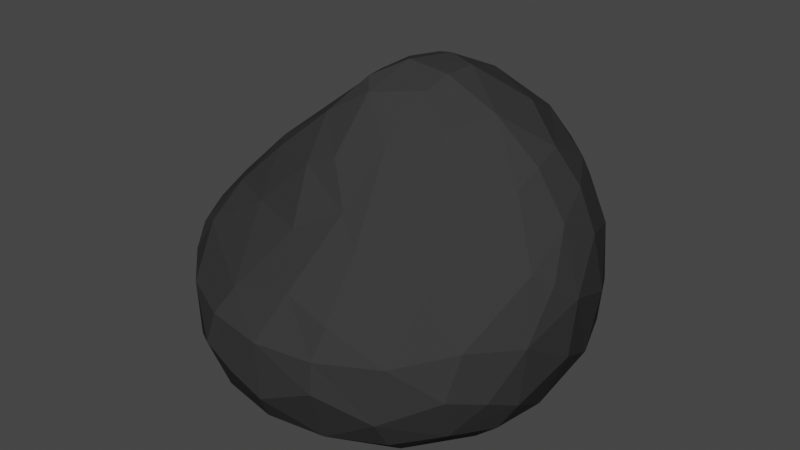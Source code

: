 # Source: rock_2.blend  (saved by Blender 2.93.20; exported with 4.5.12 LTS)
import bpy
from mathutils import Matrix  # noqa: F401  (used for matrix-valued properties, if any)

bpy.ops.wm.read_factory_settings(use_empty=True)
scene = bpy.context.scene
scene.name = 'Scene'

# ---- collections
col_collection = bpy.data.collections.new('Collection'); scene.collection.children.link(col_collection)

# ---- materials (node trees are filled in below, after node groups)
mat_material_001 = bpy.data.materials.new('Material.001')
mat_material_001.use_transparent_shadow = False

# ---- material node trees
mat_material_001.use_nodes = True; mat_material_001.node_tree.nodes.clear()
_N = mat_material_001.node_tree.nodes; _L = mat_material_001.node_tree.links
n0 = _N.new('ShaderNodeBsdfPrincipled'); n0.name = 'Principled BSDF'; n0.location = (10, 300)
n0.distribution = 'GGX'
n0.subsurface_method = 'BURLEY'
n0.inputs[0].default_value = (0.03942, 0.03942, 0.03942, 1.0)
n0.inputs[2].default_value = 1.0
n0.inputs[3].default_value = 1.45
n0.inputs[13].default_value = 0.0
n0.inputs[27].default_value = (0.0, 0.0, 0.0, 1.0)
n0.inputs[28].default_value = 1.0
n1 = _N.new('ShaderNodeOutputMaterial'); n1.name = 'Material Output'; n1.location = (300, 300)
_L.new(n0.outputs[0], n1.inputs[0])
n1.is_active_output = True

# ---- world
world_world = bpy.data.worlds.new('World'); scene.world = world_world
world_world.use_nodes = True; world_world.node_tree.nodes.clear()
_N = world_world.node_tree.nodes; _L = world_world.node_tree.links
n0 = _N.new('ShaderNodeOutputWorld'); n0.name = 'World Output'; n0.location = (300, 300)
n1 = _N.new('ShaderNodeBackground'); n1.name = 'Background'; n1.location = (10, 300)
n1.inputs[0].default_value = (0.05088, 0.05088, 0.05088, 1.0)
_L.new(n1.outputs[0], n0.inputs[0])
n0.is_active_output = True
world_world.color = (0.05088, 0.05088, 0.05088)
world_world.use_sun_shadow = False
world_world.sun_shadow_jitter_overblur = 0.0

# ---- meshes
me_icosphere = bpy.data.meshes.new('Icosphere')
me_icosphere.from_pydata([(0.6732, -0.4891, -0.3968), (-0.2571, -0.7914, -0.3968), (-0.8321, 3.725e-09, -0.3968), (-0.2571, 0.7914, -0.3968), (0.6732, 0.4891, -0.3968), (-0.5932, -0.3526, 0.3031), (-0.4675, 0.4891, 0.3651), (0.2571, 0.7914, 0.416), (0.8321, 0.02032, 0.4022), (0.05331, 0.02032, 0.9032), (-0.1503, -0.4624, -0.6145), (0.3934, -0.2858, -0.6145), (0.2431, -0.7482, -0.4571), (0.7867, 3.725e-09, -0.4571), (0.3934, 0.2858, -0.6145), (-0.4862, -1.118e-08, -0.6145), (-0.6365, -0.4624, -0.4571), (-0.1503, 0.4624, -0.6145), (-0.6365, 0.4624, -0.4571), (0.2431, 0.7482, -0.4571), (0.8796, -0.2704, -0.01051), (0.8796, 0.2858, -2.496e-07), (0.02019, -0.8941, -0.02602), (0.5436, -0.7174, -0.02101), (-0.8594, -0.2704, -0.01551), (-0.5234, -0.7174, -0.02602), (-0.5234, 0.7482, -0.005005), (-0.8392, 0.2858, -0.01001), (0.5436, 0.7482, -7.823e-08), (-9.313e-09, 0.9249, 7.451e-09), (0.6365, -0.3063, 0.3797), (-0.05848, -0.5767, 0.3234), (-0.5617, 0.0154, 0.42), (-0.2027, 0.7482, 0.4762), (0.6365, 0.4624, 0.4862), (0.1906, -0.2909, 0.6597), (0.4862, 0.03079, 0.7657), (-0.1683, -0.2396, 0.6995), (0.1704, 0.4624, 0.7817), (-0.02169, -0.8031, -0.4438), (0.7571, -0.2688, -0.4438), (-0.7705, -0.2275, -0.4438), (-0.4545, 0.6625, -0.4438), (0.4896, 0.637, -0.4438), (0.8028, -0.4078, -0.2278), (0.8612, 0.2143, 0.2888), (-0.1392, -0.8873, -0.2291), (0.308, -0.7848, 0.1075), (-0.888, -0.1395, -0.228), (-0.6198, -0.5159, 0.1542), (-0.3336, 0.8516, -0.1837), (-0.6641, 0.4094, 0.1943), (0.6375, 0.637, -0.2267), (0.1413, 0.89, 0.2287), (0.3901, -0.3652, 0.4822), (-0.3485, -0.4729, 0.321), (0.05001, 0.7521, 0.5502), (0.7705, 0.2297, 0.4665), (0.2759, -0.5817, 0.3232), (0.2448, 0.02553, 0.8796), (-0.3917, -0.3042, 0.5014), (0.2174, 0.6625, 0.6153), (0.4896, -0.637, -0.4438), (0.7571, 0.2688, -0.4438), (-0.4545, -0.6625, -0.4438), (-0.7705, 0.2275, -0.4438), (-0.02169, 0.8031, -0.4438), (0.8901, -0.1167, 0.2124), (0.8028, 0.4094, -0.2267), (0.7154, -0.5697, -0.1757), (-0.7659, -0.3276, 0.1637), (-0.3085, -0.8589, -0.1758), (-0.6413, 0.55, 0.1226), (-0.9129, 0.02825, -0.1703), (0.4088, 0.8031, 0.2287), (-0.1413, 0.89, -0.2267), (-0.7252, -0.2103, 0.2609), (-0.408, 0.6791, 0.3437), (0.4545, 0.6625, 0.4679), (0.6966, 0.02553, 0.5984), (-0.05093, -0.114, 0.8449), (-0.05689, 0.1534, 0.8571), (0.1081, 0.2297, 0.8885), (0.249, 0.1852, 0.8767), (0.6663, 0.1964, 0.6194), (0.3885, 0.5748, 0.6224), (0.01463, 0.2711, 0.8633), (-0.05351, 0.5761, 0.6987), (-0.2171, 0.5414, 0.6136), (-0.09692, 0.01426, 0.829), (-0.3666, 0.1905, 0.5749), (-0.4716, -0.1969, 0.5001), (0.01815, -0.1944, 0.8125), (-0.129, -0.4096, 0.5304), (0.1469, -0.4998, 0.4323), (0.3792, -0.1543, 0.7175), (0.6912, -0.1067, 0.5444), (0.766, 0.4749, 0.2106), (0.7496, 0.5449, -0.1039), (0.5493, 0.6901, 0.3013), (-0.03395, 0.8777, 0.3104), (-0.2709, 0.8761, 0.1163), (-0.3747, 0.7891, 0.2438), (-0.714, 0.1983, 0.2292), (-0.8903, 0.001624, -0.001976), (-0.1958, -0.7862, 0.09604), (-0.2546, -0.8513, -0.01853), (0.09463, -0.7705, 0.1699), (0.5795, -0.5475, 0.2014), (0.7457, -0.507, 0.03042), (0.8348, -0.1972, 0.2666), (0.2868, 0.8813, 0.09979), (0.4982, 0.7296, -0.2938), (0.02808, 0.8831, -0.2935), (-0.714, 0.5426, -0.01541), (-0.5404, 0.7003, -0.2895), (-0.8286, 0.2959, -0.2989), (-0.7426, -0.5176, -0.02541), (-0.8315, -0.292, -0.2977), (-0.5334, -0.6979, -0.3036), (0.2874, -0.8513, -0.02599), (0.01851, -0.8785, -0.3034), (0.4972, -0.7289, -0.2947), (0.9259, 0.01051, 0.1042), (0.8437, -0.2508, -0.3012), (0.8484, 0.2464, -0.2937), (0.2466, 0.5456, -0.586), (0.1128, 0.345, -0.6388), (-0.0643, 0.6979, -0.5408), (-0.4427, 0.4031, -0.586), (-0.2933, 0.2139, -0.6388), (-0.6836, 0.1545, -0.5408), (-0.5202, -0.2965, -0.586), (-0.2941, -0.2128, -0.6388), (-0.3582, -0.6024, -0.5408), (0.6439, 0.2768, -0.5408), (0.5951, -0.06591, -0.586), (0.363, -0.0006838, -0.6388), (0.1212, -0.5864, -0.586), (0.1076, -0.3015, -0.6455), (0.4622, -0.5268, -0.5408), (0.6574, -0.2762, -0.5288), (0.4537, 0.33, 0.7325), (0.006091, -0.3888, 0.5906), (0.231, -0.09023, 0.837), (-0.811, 0.003864, 0.1468), (0.28, 0.8619, -0.1723), (-0.7275, 0.5327, -0.1737), (-0.7317, -0.4685, 0.09767), (-0.7321, -0.5284, -0.1755), (0.2806, -0.8572, -0.1756), (0.9062, 0.00042, -0.1726), (0.4658, 0.5399, -0.5288), (-0.3695, 0.6098, -0.5288), (-0.6942, -0.163, -0.5288), (-0.0595, -0.7106, -0.5288)], [], [(139, 137, 11), (133, 139, 10), (130, 133, 15), (127, 130, 17), (124, 40, 13), (121, 39, 12), (118, 41, 16), (115, 42, 18), (112, 43, 19), (23, 69, 109), (71, 106, 25), (73, 104, 27), (3, 50, 75), (98, 52, 28), (68, 98, 21), (58, 54, 35), (31, 93, 55), (90, 103, 32), (7, 56, 61), (34, 84, 57), (83, 59, 36), (82, 83, 38), (78, 85, 34), (38, 85, 61), (38, 86, 82), (38, 87, 86), (88, 87, 33), (88, 90, 81), (80, 89, 37), (90, 89, 81), (37, 89, 91), (91, 60, 37), (37, 92, 80), (80, 92, 9), (94, 58, 35), (36, 95, 96), (96, 79, 36), (97, 45, 21), (8, 45, 57), (98, 97, 21), (97, 99, 34), (74, 99, 28), (99, 78, 34), (100, 53, 29), (29, 101, 100), (102, 101, 26), (6, 77, 72), (102, 77, 33), (103, 51, 27), (70, 76, 24), (5, 76, 70), (5, 49, 55), (106, 105, 25), (105, 107, 31), (31, 107, 94), (23, 108, 47), (54, 108, 30), (109, 108, 23), (67, 110, 20), (30, 110, 96), (111, 74, 28), (53, 111, 29), (66, 113, 19), (29, 113, 75), (72, 51, 6), (65, 116, 18), (27, 116, 73), (64, 119, 16), (25, 119, 71), (23, 47, 120), (62, 122, 12), (23, 122, 69), (123, 67, 20), (63, 125, 13), (21, 125, 68), (127, 126, 14), (19, 126, 128), (128, 66, 19), (130, 129, 17), (18, 129, 131), (131, 65, 18), (133, 132, 15), (16, 132, 134), (134, 64, 16), (135, 63, 13), (13, 136, 135), (137, 136, 11), (137, 127, 14), (139, 138, 10), (12, 138, 140), (140, 62, 12), (141, 140, 11, 136), (136, 13, 40, 141), (124, 44, 0, 40), (139, 133, 130), (139, 130, 127), (121, 46, 1, 39), (20, 44, 124), (118, 48, 2, 41), (22, 46, 121), (115, 50, 3, 42), (24, 48, 118), (112, 52, 4, 43), (26, 50, 115), (44, 20, 109, 69), (28, 52, 112), (0, 44, 69), (46, 22, 106, 71), (1, 46, 71), (48, 24, 104, 73), (2, 48, 73), (101, 29, 75, 50), (26, 101, 50), (98, 68, 4, 52), (60, 5, 55, 93), (87, 38, 61, 56), (37, 60, 93), (6, 103, 90), (33, 87, 56), (79, 8, 57, 84), (83, 82, 9, 59), (36, 79, 84), (142, 83, 36, 84), (84, 34, 85, 142), (142, 85, 38, 83), (85, 78, 7, 61), (81, 9, 82, 86), (87, 88, 81, 86), (88, 77, 6, 90), (33, 77, 88), (89, 80, 9, 81), (90, 32, 91, 89), (91, 76, 5, 60), (32, 76, 91), (143, 92, 37, 93), (93, 31, 94, 143), (143, 94, 35, 92), (144, 92, 35, 95), (95, 36, 59, 144), (144, 59, 9, 92), (54, 30, 96, 95), (35, 54, 95), (97, 34, 57, 45), (8, 79, 96), (98, 28, 99, 97), (99, 74, 7, 78), (100, 56, 7, 53), (33, 56, 100), (102, 33, 100, 101), (102, 26, 72, 77), (145, 103, 27, 104), (6, 51, 103), (104, 24, 76, 145), (76, 32, 103, 145), (105, 31, 55, 49), (25, 105, 49), (105, 106, 22, 107), (108, 54, 58, 47), (58, 94, 107), (110, 30, 108, 109), (141, 40, 0, 140), (20, 110, 109), (110, 67, 8, 96), (111, 53, 7, 74), (111, 28, 112, 146), (146, 112, 19, 113), (113, 29, 111, 146), (113, 66, 3, 75), (114, 27, 51, 72), (26, 114, 72), (114, 26, 115, 147), (147, 115, 18, 116), (147, 116, 27, 114), (116, 65, 2, 73), (148, 70, 24, 117), (117, 25, 49, 148), (148, 49, 5, 70), (117, 24, 118, 149), (149, 118, 16, 119), (149, 119, 25, 117), (119, 64, 1, 71), (107, 22, 120, 47), (150, 120, 22, 121), (58, 107, 47), (150, 121, 12, 122), (122, 23, 120, 150), (122, 62, 0, 69), (123, 45, 8, 67), (21, 45, 123), (151, 123, 20, 124), (151, 124, 13, 125), (125, 21, 123, 151), (125, 63, 4, 68), (152, 135, 14, 126), (126, 19, 43, 152), (152, 43, 4, 135), (127, 17, 128, 126), (153, 128, 17, 129), (3, 66, 128), (129, 18, 42, 153), (153, 42, 3, 128), (130, 15, 131, 129), (154, 131, 15, 132), (2, 65, 131), (132, 16, 41, 154), (154, 41, 2, 131), (133, 10, 134, 132), (137, 14, 135, 136), (1, 64, 134), (4, 63, 135), (155, 134, 10, 138), (139, 127, 137), (138, 12, 39, 155), (155, 39, 1, 134), (139, 11, 140, 138), (0, 62, 140)])
_uv = me_icosphere.uv_layers.new(name='UVMap')
_uv.uv.foreach_set('vector', [0.18, 0.0608, 0.2045, 0.03937, 0.2273, 0.07873, 0.9074, 0.06827, 0.9281, 0.03293, 0.9545, 0.07873, 0.7256, 0.06827, 0.75, 0.03937, 0.7727, 0.07873, 0.5438, 0.06827, 0.5682, 0.03937, 0.5909, 0.07873, 0.3229, 0.1864, 0.3182, 0.1575, 0.3636, 0.1575, 0.1405, 0.1861, 0.1364, 0.1575, 0.1818, 0.1575, 0.8685, 0.1865, 0.8636, 0.1575, 0.9091, 0.1575, 0.6879, 0.1872, 0.6818, 0.1575, 0.7273, 0.1575, 0.5057, 0.187, 0.5, 0.1575, 0.5455, 0.1575, 0.2273, 0.2362, 0.2658, 0.206, 0.2727, 0.2436, 0.08564, 0.2069, 0.09091, 0.2362, 0.04546, 0.2362, 0.8135, 0.2072, 0.8182, 0.2362, 0.7727, 0.2362, 0.6364, 0.1575, 0.6454, 0.2047, 0.6136, 0.1968, 0.4545, 0.2175, 0.4773, 0.1968, 0.5, 0.2362, 0.4318, 0.1968, 0.4545, 0.2175, 0.4091, 0.2362, 0.1864, 0.3228, 0.2403, 0.3426, 0.2273, 0.3937, 0.09091, 0.3149, 0.0662, 0.3531, 0.04545, 0.3149, 0.7863, 0.3511, 0.7871, 0.2798, 0.8182, 0.3149, 0.5455, 0.3149, 0.5909, 0.331, 0.5682, 0.3543, 0.4545, 0.3149, 0.4159, 0.3451, 0.4091, 0.3149, 0.4545, 0.4154, 0.4318, 0.433, 0.4091, 0.3937, 0.4773, 0.433, 0.4545, 0.4154, 0.5, 0.3937, 0.5, 0.3149, 0.4933, 0.345, 0.4545, 0.3149, 0.5, 0.3937, 0.4933, 0.345, 0.5227, 0.3543, 0.5909, 0.3937, 0.6364, 0.419, 0.6136, 0.433, 0.5909, 0.3937, 0.6271, 0.3621, 0.6364, 0.419, 0.6659, 0.3504, 0.6271, 0.3621, 0.6364, 0.3149, 0.6659, 0.3504, 0.7045, 0.3543, 0.6603, 0.4309, 0.8409, 0.433, 0.8182, 0.4176, 0.8636, 0.3937, 0.7863, 0.3511, 0.8182, 0.4176, 0.7942, 0.4309, 0.8636, 0.3937, 0.8182, 0.4176, 0.8635, 0.3412, 0.8635, 0.3412, 0.8864, 0.3543, 0.8636, 0.3937, 0.04546, 0.3937, 0.09253, 0.4193, 0.06818, 0.433, 0.06818, 0.433, 0.09253, 0.4193, 0.09091, 0.4724, 0.1243, 0.3388, 0.1773, 0.3228, 0.1364, 0.3937, 0.3182, 0.3937, 0.2727, 0.3857, 0.3153, 0.3413, 0.3153, 0.3413, 0.3409, 0.3543, 0.3182, 0.3937, 0.4442, 0.2684, 0.4, 0.2835, 0.4091, 0.2362, 0.3636, 0.3149, 0.4, 0.2835, 0.4091, 0.3149, 0.4545, 0.2175, 0.4442, 0.2684, 0.4091, 0.2362, 0.4442, 0.2684, 0.4928, 0.2845, 0.4545, 0.3149, 0.5227, 0.2756, 0.4928, 0.2845, 0.5, 0.2362, 0.4928, 0.2845, 0.5, 0.3149, 0.4545, 0.3149, 0.597, 0.2851, 0.5682, 0.2756, 0.5909, 0.2362, 0.5909, 0.2362, 0.6364, 0.2535, 0.597, 0.2851, 0.6591, 0.2756, 0.6364, 0.2535, 0.6818, 0.2362, 0.7273, 0.3149, 0.6818, 0.2971, 0.726, 0.2632, 0.6591, 0.2756, 0.6818, 0.2971, 0.6364, 0.3149, 0.7871, 0.2798, 0.75, 0.2756, 0.7727, 0.2362, 0.8864, 0.2756, 0.864, 0.2905, 0.8636, 0.2362, 0.9091, 0.3149, 0.864, 0.2905, 0.8864, 0.2756, 0.0, 0.3149, 0.02037, 0.2742, 0.04545, 0.3149, 0.09091, 0.2362, 0.09057, 0.2626, 0.04546, 0.2362, 0.09057, 0.2626, 0.1399, 0.2814, 0.09091, 0.3149, 0.09091, 0.3149, 0.1399, 0.2814, 0.1243, 0.3388, 0.2273, 0.2362, 0.2406, 0.281, 0.1852, 0.2644, 0.2403, 0.3426, 0.2406, 0.281, 0.2727, 0.3149, 0.2727, 0.2436, 0.2406, 0.281, 0.2273, 0.2362, 0.3409, 0.2756, 0.3174, 0.2882, 0.3182, 0.2362, 0.2727, 0.3149, 0.3174, 0.2882, 0.3153, 0.3413, 0.5455, 0.2541, 0.5227, 0.2756, 0.5, 0.2362, 0.5682, 0.2756, 0.5455, 0.2541, 0.5909, 0.2362, 0.5909, 0.1575, 0.5849, 0.1872, 0.5455, 0.1575, 0.5909, 0.2362, 0.5849, 0.1872, 0.6136, 0.1968, 0.726, 0.2632, 0.75, 0.2756, 0.7273, 0.3149, 0.7727, 0.1575, 0.7675, 0.1867, 0.7273, 0.1575, 0.7727, 0.2362, 0.7675, 0.1867, 0.8135, 0.2072, 0.9545, 0.1575, 0.95, 0.1863, 0.9091, 0.1575, 0.9545, 0.2362, 0.95, 0.1863, 0.9773, 0.1968, 0.2273, 0.2362, 0.1852, 0.2644, 0.1818, 0.2362, 0.2273, 0.1575, 0.2214, 0.1871, 0.1818, 0.1575, 0.2273, 0.2362, 0.2214, 0.1871, 0.2658, 0.206, 0.3636, 0.2553, 0.3409, 0.2756, 0.3182, 0.2362, 0.4091, 0.1575, 0.4031, 0.1872, 0.3636, 0.1575, 0.4091, 0.2362, 0.4031, 0.1872, 0.4318, 0.1968, 0.5438, 0.06827, 0.5346, 0.1112, 0.5, 0.07873, 0.5455, 0.1575, 0.5346, 0.1112, 0.5906, 0.1286, 0.5906, 0.1286, 0.5909, 0.1575, 0.5455, 0.1575, 0.7256, 0.06827, 0.7164, 0.1112, 0.6818, 0.07873, 0.7273, 0.1575, 0.7164, 0.1112, 0.7724, 0.1286, 0.7724, 0.1286, 0.7727, 0.1575, 0.7273, 0.1575, 0.9074, 0.06827, 0.8982, 0.1112, 0.8636, 0.07873, 0.9091, 0.1575, 0.8982, 0.1112, 0.9543, 0.1286, 0.9543, 0.1286, 0.9545, 0.1575, 0.9091, 0.1575, 0.4088, 0.1286, 0.4091, 0.1575, 0.3636, 0.1575, 0.3636, 0.1575, 0.3528, 0.1112, 0.4088, 0.1286, 0.362, 0.06827, 0.3528, 0.1112, 0.3182, 0.07873, 0.362, 0.06827, 0.3864, 0.03937, 0.4091, 0.07873, 0.18, 0.0608, 0.171, 0.1112, 0.1364, 0.07873, 0.1818, 0.1575, 0.171, 0.1112, 0.227, 0.1286, 0.227, 0.1286, 0.2273, 0.1575, 0.1818, 0.1575, 0.3182, 0.1312, 0.2955, 0.1181, 0.3182, 0.07873, 0.3528, 0.1112, 0.3528, 0.1112, 0.3636, 0.1575, 0.3182, 0.1575, 0.3182, 0.1312, 0.3229, 0.1864, 0.2955, 0.1968, 0.2727, 0.1575, 0.3182, 0.1575, 0.7273, 0.0, 0.75, 0.03937, 0.7256, 0.06827, 0.5455, 0.0, 0.5682, 0.03937, 0.5438, 0.06827, 0.1405, 0.1861, 0.1136, 0.1968, 0.09091, 0.1575, 0.1364, 0.1575, 0.3182, 0.2362, 0.2955, 0.1968, 0.3229, 0.1864, 0.8685, 0.1865, 0.8409, 0.1968, 0.8182, 0.1575, 0.8636, 0.1575, 0.1364, 0.2362, 0.1136, 0.1968, 0.1405, 0.1861, 0.6879, 0.1872, 0.6454, 0.2047, 0.6364, 0.1575, 0.6818, 0.1575, 0.8636, 0.2362, 0.8409, 0.1968, 0.8685, 0.1865, 0.5057, 0.187, 0.4773, 0.1968, 0.4545, 0.1575, 0.5, 0.1575, 0.6818, 0.2362, 0.6454, 0.2047, 0.6879, 0.1872, 0.2955, 0.1968, 0.3182, 0.2362, 0.2727, 0.2436, 0.2658, 0.206, 0.5, 0.2362, 0.4773, 0.1968, 0.5057, 0.187, 0.2727, 0.1575, 0.2955, 0.1968, 0.2658, 0.206, 0.1136, 0.1968, 0.1364, 0.2362, 0.09091, 0.2362, 0.08564, 0.2069, 0.09091, 0.1575, 0.1136, 0.1968, 0.08564, 0.2069, 0.8409, 0.1968, 0.8636, 0.2362, 0.8182, 0.2362, 0.8135, 0.2072, 0.8182, 0.1575, 0.8409, 0.1968, 0.8135, 0.2072, 0.6364, 0.2535, 0.5909, 0.2362, 0.6136, 0.1968, 0.6454, 0.2047, 0.6818, 0.2362, 0.6364, 0.2535, 0.6454, 0.2047, 0.4545, 0.2175, 0.4318, 0.1968, 0.4545, 0.1575, 0.4773, 0.1968, 0.02273, 0.3543, 0.0, 0.3149, 0.04545, 0.3149, 0.0662, 0.3531, 0.6271, 0.3621, 0.5909, 0.3937, 0.5682, 0.3543, 0.5909, 0.331, 0.04546, 0.3937, 0.02273, 0.3543, 0.0662, 0.3531, 0.7273, 0.3149, 0.7871, 0.2798, 0.7863, 0.3511, 0.6364, 0.3149, 0.6271, 0.3621, 0.5909, 0.331, 0.3864, 0.3543, 0.3636, 0.3149, 0.4091, 0.3149, 0.4159, 0.3451, 0.4545, 0.4154, 0.4773, 0.433, 0.4545, 0.4724, 0.4318, 0.433, 0.4091, 0.3937, 0.3864, 0.3543, 0.4159, 0.3451, 0.4545, 0.3674, 0.4545, 0.4154, 0.4091, 0.3937, 0.4159, 0.3451, 0.4159, 0.3451, 0.4545, 0.3149, 0.4933, 0.345, 0.4545, 0.3674, 0.4545, 0.3674, 0.4933, 0.345, 0.5, 0.3937, 0.4545, 0.4154, 0.4933, 0.345, 0.5, 0.3149, 0.5455, 0.3149, 0.5227, 0.3543, 0.6603, 0.4309, 0.6364, 0.4724, 0.6136, 0.433, 0.6364, 0.419, 0.6271, 0.3621, 0.6659, 0.3504, 0.6603, 0.4309, 0.6364, 0.419, 0.6659, 0.3504, 0.6818, 0.2971, 0.7273, 0.3149, 0.7045, 0.3543, 0.6364, 0.3149, 0.6818, 0.2971, 0.6659, 0.3504, 0.8182, 0.4176, 0.8409, 0.433, 0.8182, 0.4724, 0.7942, 0.4309, 0.7863, 0.3511, 0.8182, 0.3149, 0.8635, 0.3412, 0.8182, 0.4176, 0.8635, 0.3412, 0.864, 0.2905, 0.9091, 0.3149, 0.8864, 0.3543, 0.8182, 0.3149, 0.864, 0.2905, 0.8635, 0.3412, 0.09091, 0.3674, 0.09253, 0.4193, 0.04546, 0.3937, 0.0662, 0.3531, 0.0662, 0.3531, 0.09091, 0.3149, 0.1243, 0.3388, 0.09091, 0.3674, 0.09091, 0.3674, 0.1243, 0.3388, 0.1364, 0.3937, 0.09253, 0.4193, 0.2727, 0.4199, 0.25, 0.433, 0.2273, 0.3937, 0.2727, 0.3857, 0.2727, 0.3857, 0.3182, 0.3937, 0.2955, 0.433, 0.2727, 0.4199, 0.2727, 0.4199, 0.2955, 0.433, 0.2727, 0.4724, 0.25, 0.433, 0.2403, 0.3426, 0.2727, 0.3149, 0.3153, 0.3413, 0.2727, 0.3857, 0.2273, 0.3937, 0.2403, 0.3426, 0.2727, 0.3857, 0.4442, 0.2684, 0.4545, 0.3149, 0.4091, 0.3149, 0.4, 0.2835, 0.3636, 0.3149, 0.3409, 0.3543, 0.3153, 0.3413, 0.4545, 0.2175, 0.5, 0.2362, 0.4928, 0.2845, 0.4442, 0.2684, 0.4928, 0.2845, 0.5227, 0.2756, 0.5455, 0.3149, 0.5, 0.3149, 0.597, 0.2851, 0.5909, 0.331, 0.5455, 0.3149, 0.5682, 0.2756, 0.6364, 0.3149, 0.5909, 0.331, 0.597, 0.2851, 0.6591, 0.2756, 0.6364, 0.3149, 0.597, 0.2851, 0.6364, 0.2535, 0.6591, 0.2756, 0.6818, 0.2362, 0.726, 0.2632, 0.6818, 0.2971, 0.8182, 0.2624, 0.7871, 0.2798, 0.7727, 0.2362, 0.8182, 0.2362, 0.7273, 0.3149, 0.75, 0.2756, 0.7871, 0.2798, 0.8182, 0.2362, 0.8636, 0.2362, 0.864, 0.2905, 0.8182, 0.2624, 0.864, 0.2905, 0.8182, 0.3149, 0.7871, 0.2798, 0.8182, 0.2624, 0.09057, 0.2626, 0.09091, 0.3149, 0.04545, 0.3149, 0.02037, 0.2742, 0.04546, 0.2362, 0.09057, 0.2626, 0.02037, 0.2742, 0.09057, 0.2626, 0.09091, 0.2362, 0.1364, 0.2362, 0.1399, 0.2814, 0.2406, 0.281, 0.2403, 0.3426, 0.1773, 0.3228, 0.1852, 0.2644, 0.1773, 0.3228, 0.1243, 0.3388, 0.1399, 0.2814, 0.3174, 0.2882, 0.2727, 0.3149, 0.2406, 0.281, 0.2727, 0.2436, 0.3182, 0.1312, 0.3182, 0.1575, 0.2727, 0.1575, 0.2955, 0.1181, 0.3182, 0.2362, 0.3174, 0.2882, 0.2727, 0.2436, 0.3174, 0.2882, 0.3409, 0.2756, 0.3636, 0.3149, 0.3153, 0.3413, 0.5455, 0.2541, 0.5682, 0.2756, 0.5455, 0.3149, 0.5227, 0.2756, 0.5455, 0.2541, 0.5, 0.2362, 0.5057, 0.187, 0.5455, 0.2099, 0.5455, 0.2099, 0.5057, 0.187, 0.5455, 0.1575, 0.5849, 0.1872, 0.5849, 0.1872, 0.5909, 0.2362, 0.5455, 0.2541, 0.5455, 0.2099, 0.5849, 0.1872, 0.5909, 0.1575, 0.6364, 0.1575, 0.6136, 0.1968, 0.7273, 0.2362, 0.7727, 0.2362, 0.75, 0.2756, 0.726, 0.2632, 0.6818, 0.2362, 0.7273, 0.2362, 0.726, 0.2632, 0.7273, 0.2362, 0.6818, 0.2362, 0.6879, 0.1872, 0.7273, 0.2099, 0.7273, 0.2099, 0.6879, 0.1872, 0.7273, 0.1575, 0.7675, 0.1867, 0.7273, 0.2099, 0.7675, 0.1867, 0.7727, 0.2362, 0.7273, 0.2362, 0.7675, 0.1867, 0.7727, 0.1575, 0.8182, 0.1575, 0.8135, 0.2072, 0.9091, 0.2624, 0.8864, 0.2756, 0.8636, 0.2362, 0.9091, 0.2362, 0.9091, 0.2362, 0.9545, 0.2362, 0.9318, 0.2756, 0.9091, 0.2624, 0.9091, 0.2624, 0.9318, 0.2756, 0.9091, 0.3149, 0.8864, 0.2756, 0.9091, 0.2362, 0.8636, 0.2362, 0.8685, 0.1865, 0.9091, 0.2099, 0.9091, 0.2099, 0.8685, 0.1865, 0.9091, 0.1575, 0.95, 0.1863, 0.9091, 0.2099, 0.95, 0.1863, 0.9545, 0.2362, 0.9091, 0.2362, 0.95, 0.1863, 0.9545, 0.1575, 1.0, 0.1575, 0.9773, 0.1968, 0.1399, 0.2814, 0.1364, 0.2362, 0.1818, 0.2362, 0.1852, 0.2644, 0.1818, 0.2099, 0.1818, 0.2362, 0.1364, 0.2362, 0.1405, 0.1861, 0.1773, 0.3228, 0.1399, 0.2814, 0.1852, 0.2644, 0.1818, 0.2099, 0.1405, 0.1861, 0.1818, 0.1575, 0.2214, 0.1871, 0.2214, 0.1871, 0.2273, 0.2362, 0.1818, 0.2362, 0.1818, 0.2099, 0.2214, 0.1871, 0.2273, 0.1575, 0.2727, 0.1575, 0.2658, 0.206, 0.3636, 0.2553, 0.4, 0.2835, 0.3636, 0.3149, 0.3409, 0.2756, 0.4091, 0.2362, 0.4, 0.2835, 0.3636, 0.2553, 0.3636, 0.2099, 0.3636, 0.2553, 0.3182, 0.2362, 0.3229, 0.1864, 0.3636, 0.2099, 0.3229, 0.1864, 0.3636, 0.1575, 0.4031, 0.1872, 0.4031, 0.1872, 0.4091, 0.2362, 0.3636, 0.2553, 0.3636, 0.2099, 0.4031, 0.1872, 0.4091, 0.1575, 0.4545, 0.1575, 0.4318, 0.1968, 0.5, 0.1312, 0.4773, 0.1181, 0.5, 0.07873, 0.5346, 0.1112, 0.5346, 0.1112, 0.5455, 0.1575, 0.5, 0.1575, 0.5, 0.1312, 0.5, 0.1312, 0.5, 0.1575, 0.4545, 0.1575, 0.4773, 0.1181, 0.5438, 0.06827, 0.5909, 0.07873, 0.5906, 0.1286, 0.5346, 0.1112, 0.6818, 0.1312, 0.6591, 0.1181, 0.6818, 0.07873, 0.7164, 0.1112, 0.6364, 0.1575, 0.5909, 0.1575, 0.5906, 0.1286, 0.7164, 0.1112, 0.7273, 0.1575, 0.6818, 0.1575, 0.6818, 0.1312, 0.6818, 0.1312, 0.6818, 0.1575, 0.6364, 0.1575, 0.6591, 0.1181, 0.7256, 0.06827, 0.7727, 0.07873, 0.7724, 0.1286, 0.7164, 0.1112, 0.8636, 0.1312, 0.8409, 0.1181, 0.8636, 0.07873, 0.8982, 0.1112, 0.8182, 0.1575, 0.7727, 0.1575, 0.7724, 0.1286, 0.8982, 0.1112, 0.9091, 0.1575, 0.8636, 0.1575, 0.8636, 0.1312, 0.8636, 0.1312, 0.8636, 0.1575, 0.8182, 0.1575, 0.8409, 0.1181, 0.9074, 0.06827, 0.9545, 0.07873, 0.9543, 0.1286, 0.8982, 0.1112, 0.362, 0.06827, 0.4091, 0.07873, 0.4088, 0.1286, 0.3528, 0.1112, 1.0, 0.1575, 0.9545, 0.1575, 0.9543, 0.1286, 0.4545, 0.1575, 0.4091, 0.1575, 0.4088, 0.1286, 0.1364, 0.1312, 0.1136, 0.1181, 0.1364, 0.07873, 0.171, 0.1112, 0.3636, 0.0, 0.3864, 0.03937, 0.362, 0.06827, 0.171, 0.1112, 0.1818, 0.1575, 0.1364, 0.1575, 0.1364, 0.1312, 0.1364, 0.1312, 0.1364, 0.1575, 0.09091, 0.1575, 0.1136, 0.1181, 0.18, 0.0608, 0.2273, 0.07873, 0.227, 0.1286, 0.171, 0.1112, 0.2727, 0.1575, 0.2273, 0.1575, 0.227, 0.1286])
me_icosphere.materials.append(mat_material_001)
me_icosphere.use_remesh_fix_poles = True
me_icosphere.use_remesh_preserve_attributes = False
me_icosphere.update()

# ---- objects
ob_icosphere = bpy.data.objects.new('Icosphere', me_icosphere)

# ---- transforms, parenting, visibility, modifiers, constraints
ob_icosphere.location = (0.0, 0.0, 0.0)

# ---- collection membership
col_collection.objects.link(ob_icosphere)

# ---- scene / render settings (as saved in the file)
scene.frame_start = 1; scene.frame_end = 250; scene.frame_set(72)
scene.render.engine = 'BLENDER_EEVEE_NEXT'
scene.cycles.use_denoising = False
scene.cycles.samples = 128
scene.cycles.sampling_pattern = 'TABULATED_SOBOL'
scene.cycles.use_adaptive_sampling = False
scene.cycles.use_light_tree = False
scene.view_settings.view_transform = 'Filmic'
bpy.context.view_layer.update()

# ---- added for rendering (the .blend has no active camera and no usable light): camera, sun
cam_auto = bpy.data.cameras.new('AutoCamera')
cam_auto.lens = 50.0
cam_auto.sensor_width = 36.0
cam_auto.clip_end = 1000.0
ob_auto_camera = bpy.data.objects.new('AutoCamera', cam_auto)
scene.collection.objects.link(ob_auto_camera)
ob_auto_camera.location = (2.79577, -3.33171, 2.36027)
ob_auto_camera.rotation_euler = (1.09748, -7.21219e-08, 0.694738)
scene.camera = ob_auto_camera
light_auto_sun = bpy.data.lights.new('AutoSun', 'SUN')
light_auto_sun.energy = 3.0
light_auto_sun.angle = 0.0523599
ob_auto_sun = bpy.data.objects.new('AutoSun', light_auto_sun)
scene.collection.objects.link(ob_auto_sun)
ob_auto_sun.rotation_euler = (0.872665, 0.174533, 0.523599)
bpy.context.view_layer.update()
